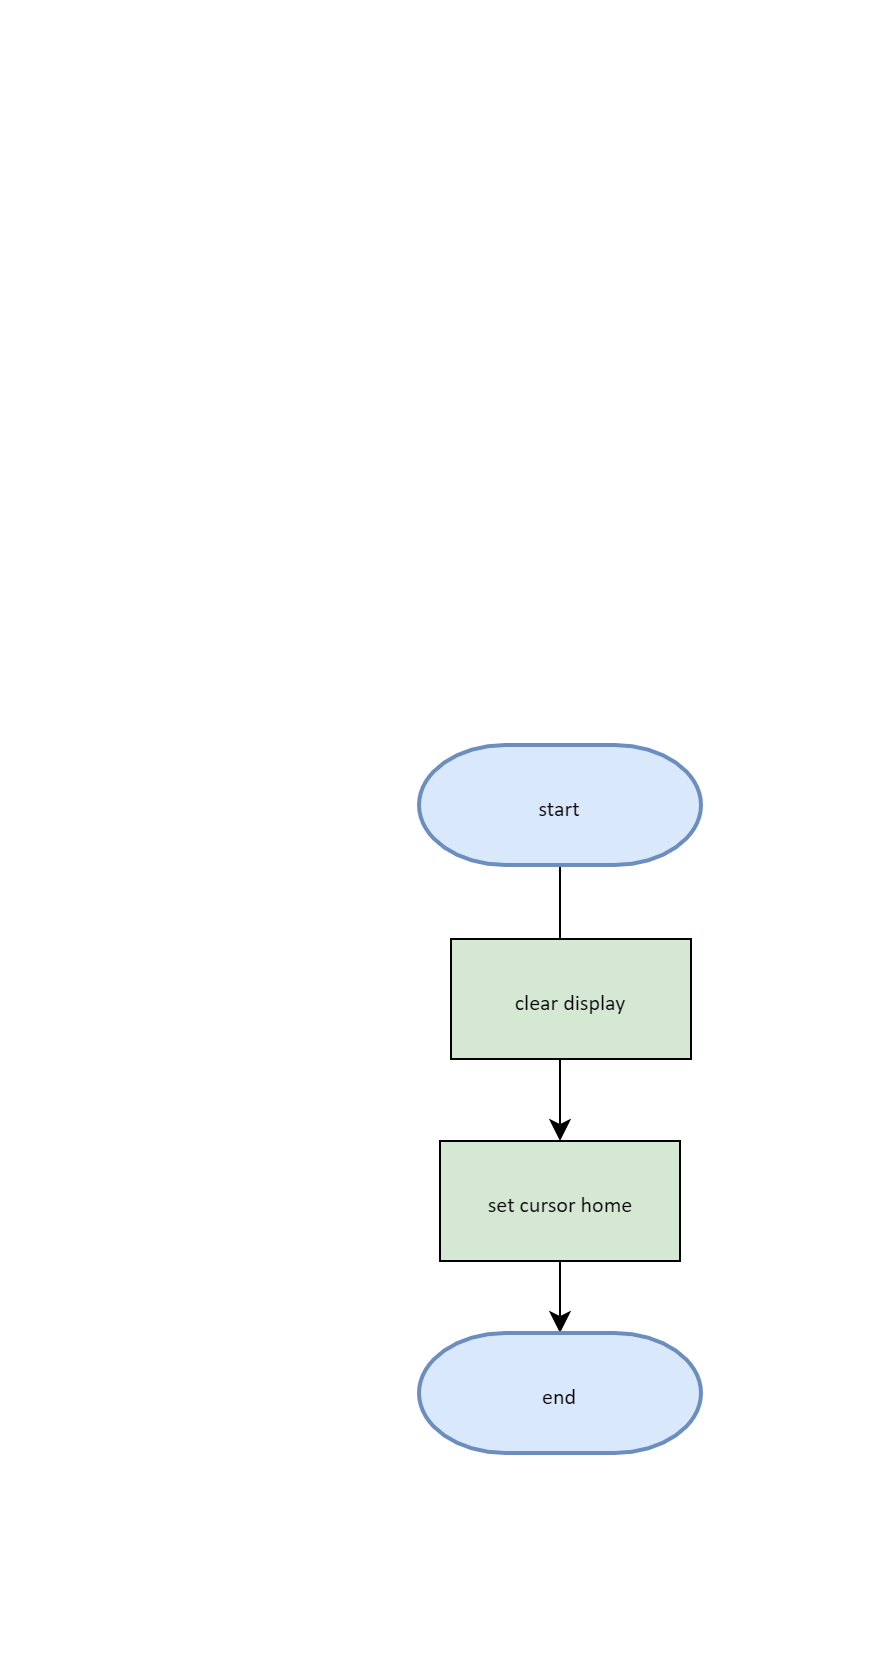

The diagram above was exported from draw.io. Its source (the exported page's mxGraphModel, read from the mxfile embedded in the PNG):
<mxGraphModel dx="1240" dy="854" grid="0" gridSize="10" guides="1" tooltips="1" connect="1" arrows="1" fold="1" page="0" pageScale="1" pageWidth="850" pageHeight="1100" math="0" shadow="0">
  <root>
    <mxCell id="0" />
    <mxCell id="1" parent="0" />
    <mxCell id="W8m6wnubjkGwdobX0yfp-1" value="" style="edgeStyle=none;curved=1;rounded=0;orthogonalLoop=1;jettySize=auto;html=1;fontSize=12;startSize=8;endSize=8;" parent="1" source="W8m6wnubjkGwdobX0yfp-2" target="W8m6wnubjkGwdobX0yfp-5" edge="1">
      <mxGeometry relative="1" as="geometry" />
    </mxCell>
    <mxCell id="W8m6wnubjkGwdobX0yfp-2" value="&lt;font face=&quot;calibri&quot; style=&quot;font-size: 11px;&quot;&gt;start&lt;/font&gt;" style="strokeWidth=2;html=1;shape=mxgraph.flowchart.terminator;whiteSpace=wrap;fontSize=16;fillColor=#dae8fc;strokeColor=#6c8ebf;" parent="1" vertex="1">
      <mxGeometry x="-211" y="-48" width="141" height="60" as="geometry" />
    </mxCell>
    <mxCell id="W8m6wnubjkGwdobX0yfp-3" value="&lt;font face=&quot;calibri&quot; style=&quot;font-size: 11px;&quot;&gt;clear display&lt;/font&gt;" style="rounded=0;whiteSpace=wrap;html=1;fontSize=16;fillColor=#d5e8d4;" parent="1" vertex="1">
      <mxGeometry x="-195" y="49" width="120" height="60" as="geometry" />
    </mxCell>
    <mxCell id="W8m6wnubjkGwdobX0yfp-4" value="" style="edgeStyle=none;curved=1;rounded=0;orthogonalLoop=1;jettySize=auto;html=1;fontSize=12;startSize=8;endSize=8;" parent="1" source="W8m6wnubjkGwdobX0yfp-5" target="W8m6wnubjkGwdobX0yfp-6" edge="1">
      <mxGeometry relative="1" as="geometry" />
    </mxCell>
    <mxCell id="W8m6wnubjkGwdobX0yfp-5" value="&lt;font face=&quot;calibri&quot; style=&quot;font-size: 11px;&quot;&gt;set cursor home&lt;/font&gt;" style="rounded=0;whiteSpace=wrap;html=1;fontSize=16;fillColor=#d5e8d4;" parent="1" vertex="1">
      <mxGeometry x="-200.5" y="150" width="120" height="60" as="geometry" />
    </mxCell>
    <mxCell id="W8m6wnubjkGwdobX0yfp-6" value="&lt;font face=&quot;calibri&quot; style=&quot;font-size: 11px;&quot;&gt;end&lt;/font&gt;" style="strokeWidth=2;html=1;shape=mxgraph.flowchart.terminator;whiteSpace=wrap;fontSize=16;fillColor=#dae8fc;strokeColor=#6c8ebf;" parent="1" vertex="1">
      <mxGeometry x="-211" y="246" width="141" height="60" as="geometry" />
    </mxCell>
  </root>
</mxGraphModel>